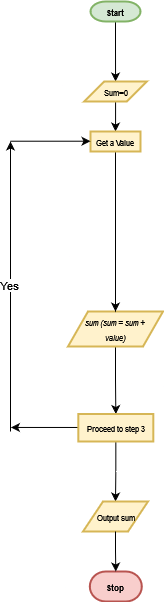

The diagram above was exported from draw.io. Its source (the exported page's mxGraphModel, read from the mxfile embedded in the PNG):
<mxGraphModel dx="956" dy="471" grid="1" gridSize="10" guides="1" tooltips="1" connect="1" arrows="1" fold="1" page="1" pageScale="1" pageWidth="850" pageHeight="1100" math="0" shadow="0">
  <root>
    <mxCell id="0" />
    <mxCell id="1" parent="0" />
    <mxCell id="Qjy6xbBO-DNcgt-Zktam-19" value="" style="edgeStyle=orthogonalEdgeStyle;rounded=0;orthogonalLoop=1;jettySize=auto;html=1;" edge="1" parent="1" source="Qjy6xbBO-DNcgt-Zktam-16" target="Qjy6xbBO-DNcgt-Zktam-18">
      <mxGeometry relative="1" as="geometry" />
    </mxCell>
    <mxCell id="Qjy6xbBO-DNcgt-Zktam-16" value="&lt;b&gt;&lt;font style=&quot;font-size: 8px;&quot;&gt;Start&lt;/font&gt;&lt;/b&gt;" style="strokeWidth=2;html=1;shape=mxgraph.flowchart.terminator;whiteSpace=wrap;fillColor=#d5e8d4;strokeColor=#82b366;" vertex="1" parent="1">
      <mxGeometry x="290" y="180" width="50" height="20" as="geometry" />
    </mxCell>
    <mxCell id="Qjy6xbBO-DNcgt-Zktam-36" value="" style="edgeStyle=orthogonalEdgeStyle;rounded=0;orthogonalLoop=1;jettySize=auto;html=1;" edge="1" parent="1" source="Qjy6xbBO-DNcgt-Zktam-18" target="Qjy6xbBO-DNcgt-Zktam-35">
      <mxGeometry relative="1" as="geometry" />
    </mxCell>
    <mxCell id="Qjy6xbBO-DNcgt-Zktam-18" value="&lt;font style=&quot;font-size: 8px;&quot;&gt;Sum=0 &lt;/font&gt;" style="shape=parallelogram;perimeter=parallelogramPerimeter;whiteSpace=wrap;html=1;fixedSize=1;strokeWidth=2;fillColor=#fff2cc;strokeColor=#d6b656;" vertex="1" parent="1">
      <mxGeometry x="283.75" y="260" width="62.5" height="20" as="geometry" />
    </mxCell>
    <mxCell id="Qjy6xbBO-DNcgt-Zktam-42" value="" style="edgeStyle=orthogonalEdgeStyle;rounded=0;orthogonalLoop=1;jettySize=auto;html=1;" edge="1" parent="1">
      <mxGeometry relative="1" as="geometry">
        <mxPoint x="287.97183673469385" y="605.9742857142858" as="sourcePoint" />
        <mxPoint x="210.48" y="605.96" as="targetPoint" />
      </mxGeometry>
    </mxCell>
    <mxCell id="Qjy6xbBO-DNcgt-Zktam-50" value="" style="edgeStyle=orthogonalEdgeStyle;rounded=0;orthogonalLoop=1;jettySize=auto;html=1;" edge="1" parent="1" source="Qjy6xbBO-DNcgt-Zktam-25" target="Qjy6xbBO-DNcgt-Zktam-49">
      <mxGeometry relative="1" as="geometry" />
    </mxCell>
    <mxCell id="Qjy6xbBO-DNcgt-Zktam-25" value="&lt;div&gt;&lt;font style=&quot;font-size: 8px;&quot;&gt;&lt;em&gt;sum (sum = sum +&amp;nbsp;&lt;/em&gt;&lt;/font&gt;&lt;/div&gt;&lt;div&gt;&lt;font style=&quot;font-size: 8px;&quot;&gt;&lt;em&gt;value)&lt;/em&gt;&lt;/font&gt;&lt;/div&gt;" style="shape=parallelogram;perimeter=parallelogramPerimeter;whiteSpace=wrap;html=1;fixedSize=1;strokeWidth=2;fillColor=#fff2cc;strokeColor=#d6b656;" vertex="1" parent="1">
      <mxGeometry x="267.5" y="490" width="95" height="35" as="geometry" />
    </mxCell>
    <mxCell id="Qjy6xbBO-DNcgt-Zktam-37" value="" style="edgeStyle=orthogonalEdgeStyle;rounded=0;orthogonalLoop=1;jettySize=auto;html=1;entryX=0.5;entryY=0;entryDx=0;entryDy=0;" edge="1" parent="1" source="Qjy6xbBO-DNcgt-Zktam-35" target="Qjy6xbBO-DNcgt-Zktam-25">
      <mxGeometry relative="1" as="geometry">
        <mxPoint x="315.33333333333326" y="380.0167611385385" as="targetPoint" />
      </mxGeometry>
    </mxCell>
    <mxCell id="Qjy6xbBO-DNcgt-Zktam-35" value="&lt;font style=&quot;font-size: 8px;&quot;&gt;Get a Value&lt;/font&gt;" style="whiteSpace=wrap;html=1;strokeWidth=2;fillColor=#fff2cc;strokeColor=#d6b656;" vertex="1" parent="1">
      <mxGeometry x="290" y="310" width="50" height="20" as="geometry" />
    </mxCell>
    <mxCell id="Qjy6xbBO-DNcgt-Zktam-45" value="" style="edgeStyle=orthogonalEdgeStyle;rounded=0;orthogonalLoop=1;jettySize=auto;html=1;" edge="1" parent="1">
      <mxGeometry relative="1" as="geometry">
        <mxPoint x="210" y="610" as="sourcePoint" />
        <mxPoint x="210" y="320" as="targetPoint" />
      </mxGeometry>
    </mxCell>
    <mxCell id="Qjy6xbBO-DNcgt-Zktam-72" value="Yes" style="edgeLabel;html=1;align=center;verticalAlign=middle;resizable=0;points=[];" vertex="1" connectable="0" parent="Qjy6xbBO-DNcgt-Zktam-45">
      <mxGeometry x="0.0046" y="1" relative="1" as="geometry">
        <mxPoint as="offset" />
      </mxGeometry>
    </mxCell>
    <mxCell id="Qjy6xbBO-DNcgt-Zktam-59" value="" style="edgeStyle=orthogonalEdgeStyle;rounded=0;orthogonalLoop=1;jettySize=auto;html=1;" edge="1" parent="1" source="Qjy6xbBO-DNcgt-Zktam-49" target="Qjy6xbBO-DNcgt-Zktam-58">
      <mxGeometry relative="1" as="geometry" />
    </mxCell>
    <mxCell id="Qjy6xbBO-DNcgt-Zktam-49" value="&lt;font style=&quot;font-size: 8px;&quot;&gt;Proceed to step 3&lt;/font&gt;" style="whiteSpace=wrap;html=1;fillColor=#fff2cc;strokeColor=#d6b656;strokeWidth=2;" vertex="1" parent="1">
      <mxGeometry x="277.81" y="592.5" width="75" height="27.5" as="geometry" />
    </mxCell>
    <mxCell id="Qjy6xbBO-DNcgt-Zktam-54" value="" style="edgeStyle=orthogonalEdgeStyle;rounded=0;orthogonalLoop=1;jettySize=auto;html=1;" edge="1" parent="1">
      <mxGeometry relative="1" as="geometry">
        <mxPoint x="210" y="319.71" as="sourcePoint" />
        <mxPoint x="290" y="319.71" as="targetPoint" />
      </mxGeometry>
    </mxCell>
    <mxCell id="Qjy6xbBO-DNcgt-Zktam-58" value="&lt;font style=&quot;font-size: 8px;&quot;&gt;Output sum&lt;/font&gt;" style="shape=parallelogram;perimeter=parallelogramPerimeter;whiteSpace=wrap;html=1;fixedSize=1;fillColor=#fff2cc;strokeColor=#d6b656;strokeWidth=2;" vertex="1" parent="1">
      <mxGeometry x="282.5" y="680" width="65" height="30" as="geometry" />
    </mxCell>
    <mxCell id="Qjy6xbBO-DNcgt-Zktam-60" value="&lt;b&gt;&lt;font style=&quot;font-size: 8px;&quot;&gt;Stop&lt;/font&gt;&lt;/b&gt;" style="strokeWidth=2;html=1;shape=mxgraph.flowchart.terminator;whiteSpace=wrap;fillColor=#f8cecc;strokeColor=#b85450;" vertex="1" parent="1">
      <mxGeometry x="289.31" y="750" width="52" height="30" as="geometry" />
    </mxCell>
    <mxCell id="Qjy6xbBO-DNcgt-Zktam-61" value="" style="edgeStyle=orthogonalEdgeStyle;rounded=0;orthogonalLoop=1;jettySize=auto;html=1;entryX=0.5;entryY=0;entryDx=0;entryDy=0;entryPerimeter=0;exitX=0.5;exitY=1;exitDx=0;exitDy=0;" edge="1" parent="1" source="Qjy6xbBO-DNcgt-Zktam-58" target="Qjy6xbBO-DNcgt-Zktam-60">
      <mxGeometry relative="1" as="geometry">
        <mxPoint x="330" y="720" as="sourcePoint" />
        <mxPoint x="320" y="740" as="targetPoint" />
      </mxGeometry>
    </mxCell>
  </root>
</mxGraphModel>